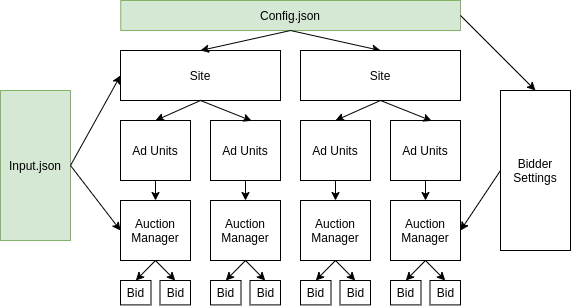

The diagram above was exported from draw.io. Its source (the exported page's mxGraphModel, read from the mxfile embedded in the PNG):
<mxGraphModel dx="1305" dy="796" grid="1" gridSize="10" guides="1" tooltips="1" connect="1" arrows="1" fold="1" page="1" pageScale="1" pageWidth="827" pageHeight="1169" math="0" shadow="0">
  <root>
    <mxCell id="0" />
    <mxCell id="1" parent="0" />
    <mxCell id="2" value="Site" style="rounded=0;whiteSpace=wrap;html=1;" vertex="1" parent="1">
      <mxGeometry x="210" y="470" width="160" height="50" as="geometry" />
    </mxCell>
    <mxCell id="3" value="Ad Units" style="rounded=0;whiteSpace=wrap;html=1;" vertex="1" parent="1">
      <mxGeometry x="210" y="540" width="70" height="60" as="geometry" />
    </mxCell>
    <mxCell id="4" value="Ad Units" style="rounded=0;whiteSpace=wrap;html=1;" vertex="1" parent="1">
      <mxGeometry x="300" y="540" width="70" height="60" as="geometry" />
    </mxCell>
    <mxCell id="5" value="Auction Manager" style="rounded=0;whiteSpace=wrap;html=1;" vertex="1" parent="1">
      <mxGeometry x="210" y="620" width="70" height="60" as="geometry" />
    </mxCell>
    <mxCell id="6" value="Auction Manager" style="rounded=0;whiteSpace=wrap;html=1;" vertex="1" parent="1">
      <mxGeometry x="300" y="620" width="70" height="60" as="geometry" />
    </mxCell>
    <mxCell id="7" value="Bid" style="rounded=0;whiteSpace=wrap;html=1;" vertex="1" parent="1">
      <mxGeometry x="210" y="700" width="30.5" height="24.4" as="geometry" />
    </mxCell>
    <mxCell id="8" value="Bid" style="rounded=0;whiteSpace=wrap;html=1;" vertex="1" parent="1">
      <mxGeometry x="249.5" y="700" width="30.5" height="24.4" as="geometry" />
    </mxCell>
    <mxCell id="9" value="Bid" style="rounded=0;whiteSpace=wrap;html=1;" vertex="1" parent="1">
      <mxGeometry x="300" y="700" width="30.5" height="24.4" as="geometry" />
    </mxCell>
    <mxCell id="10" value="Bid" style="rounded=0;whiteSpace=wrap;html=1;" vertex="1" parent="1">
      <mxGeometry x="339.5" y="700" width="30.5" height="24.4" as="geometry" />
    </mxCell>
    <mxCell id="11" value="Config.json" style="rounded=0;whiteSpace=wrap;html=1;fillColor=#d5e8d4;strokeColor=#82b366;" vertex="1" parent="1">
      <mxGeometry x="210.25" y="420" width="339.75" height="30" as="geometry" />
    </mxCell>
    <mxCell id="12" value="" style="endArrow=classic;html=1;entryX=0.5;entryY=0;entryDx=0;entryDy=0;exitX=0.5;exitY=1;exitDx=0;exitDy=0;" edge="1" source="2" target="3" parent="1">
      <mxGeometry width="50" height="50" relative="1" as="geometry">
        <mxPoint x="289.5" y="520" as="sourcePoint" />
        <mxPoint x="339.5" y="470" as="targetPoint" />
      </mxGeometry>
    </mxCell>
    <mxCell id="13" value="" style="endArrow=classic;html=1;exitX=0.5;exitY=1;exitDx=0;exitDy=0;entryX=0.588;entryY=0.006;entryDx=0;entryDy=0;entryPerimeter=0;" edge="1" source="2" target="4" parent="1">
      <mxGeometry width="50" height="50" relative="1" as="geometry">
        <mxPoint x="300" y="720" as="sourcePoint" />
        <mxPoint x="350" y="670" as="targetPoint" />
      </mxGeometry>
    </mxCell>
    <mxCell id="14" value="" style="endArrow=classic;html=1;exitX=0.5;exitY=1;exitDx=0;exitDy=0;" edge="1" source="3" target="5" parent="1">
      <mxGeometry width="50" height="50" relative="1" as="geometry">
        <mxPoint x="300" y="720" as="sourcePoint" />
        <mxPoint x="350" y="670" as="targetPoint" />
      </mxGeometry>
    </mxCell>
    <mxCell id="15" value="" style="endArrow=classic;html=1;exitX=0.5;exitY=1;exitDx=0;exitDy=0;entryX=0.5;entryY=0;entryDx=0;entryDy=0;" edge="1" source="4" target="6" parent="1">
      <mxGeometry width="50" height="50" relative="1" as="geometry">
        <mxPoint x="300" y="720" as="sourcePoint" />
        <mxPoint x="350" y="670" as="targetPoint" />
      </mxGeometry>
    </mxCell>
    <mxCell id="16" value="Input.json" style="rounded=0;whiteSpace=wrap;html=1;strokeColor=#82b366;fillColor=#d5e8d4;" vertex="1" parent="1">
      <mxGeometry x="90" y="510" width="70" height="150" as="geometry" />
    </mxCell>
    <mxCell id="17" value="" style="endArrow=classic;html=1;exitX=0.5;exitY=1;exitDx=0;exitDy=0;entryX=0.5;entryY=0;entryDx=0;entryDy=0;" edge="1" source="11" target="2" parent="1">
      <mxGeometry width="50" height="50" relative="1" as="geometry">
        <mxPoint x="80" y="630" as="sourcePoint" />
        <mxPoint x="130" y="580" as="targetPoint" />
      </mxGeometry>
    </mxCell>
    <mxCell id="18" value="" style="endArrow=classic;html=1;entryX=0.5;entryY=0;entryDx=0;entryDy=0;" edge="1" parent="1">
      <mxGeometry width="50" height="50" relative="1" as="geometry">
        <mxPoint x="380" y="450" as="sourcePoint" />
        <mxPoint x="470" y="470" as="targetPoint" />
      </mxGeometry>
    </mxCell>
    <mxCell id="19" value="" style="endArrow=classic;html=1;entryX=0;entryY=0.5;entryDx=0;entryDy=0;exitX=1;exitY=0.5;exitDx=0;exitDy=0;" edge="1" source="16" target="2" parent="1">
      <mxGeometry width="50" height="50" relative="1" as="geometry">
        <mxPoint x="80" y="630" as="sourcePoint" />
        <mxPoint x="130" y="580" as="targetPoint" />
      </mxGeometry>
    </mxCell>
    <mxCell id="20" value="" style="endArrow=classic;html=1;exitX=1;exitY=0.5;exitDx=0;exitDy=0;entryX=0;entryY=0.5;entryDx=0;entryDy=0;" edge="1" source="16" target="5" parent="1">
      <mxGeometry width="50" height="50" relative="1" as="geometry">
        <mxPoint x="80" y="630" as="sourcePoint" />
        <mxPoint x="130" y="580" as="targetPoint" />
      </mxGeometry>
    </mxCell>
    <mxCell id="21" value="" style="endArrow=classic;html=1;exitX=0.5;exitY=1;exitDx=0;exitDy=0;entryX=0.5;entryY=0;entryDx=0;entryDy=0;" edge="1" source="5" target="7" parent="1">
      <mxGeometry width="50" height="50" relative="1" as="geometry">
        <mxPoint x="80" y="630" as="sourcePoint" />
        <mxPoint x="130" y="580" as="targetPoint" />
      </mxGeometry>
    </mxCell>
    <mxCell id="22" value="" style="endArrow=classic;html=1;exitX=0.5;exitY=1;exitDx=0;exitDy=0;entryX=0.5;entryY=0;entryDx=0;entryDy=0;" edge="1" source="5" target="8" parent="1">
      <mxGeometry width="50" height="50" relative="1" as="geometry">
        <mxPoint x="80" y="630" as="sourcePoint" />
        <mxPoint x="280" y="770" as="targetPoint" />
      </mxGeometry>
    </mxCell>
    <mxCell id="23" value="" style="endArrow=classic;html=1;exitX=0.5;exitY=1;exitDx=0;exitDy=0;entryX=0.5;entryY=0;entryDx=0;entryDy=0;" edge="1" source="6" target="9" parent="1">
      <mxGeometry width="50" height="50" relative="1" as="geometry">
        <mxPoint x="80" y="630" as="sourcePoint" />
        <mxPoint x="130" y="580" as="targetPoint" />
      </mxGeometry>
    </mxCell>
    <mxCell id="24" value="" style="endArrow=classic;html=1;exitX=0.5;exitY=1;exitDx=0;exitDy=0;entryX=0.5;entryY=0;entryDx=0;entryDy=0;" edge="1" source="6" target="10" parent="1">
      <mxGeometry width="50" height="50" relative="1" as="geometry">
        <mxPoint x="80" y="630" as="sourcePoint" />
        <mxPoint x="130" y="580" as="targetPoint" />
      </mxGeometry>
    </mxCell>
    <mxCell id="25" value="Site" style="rounded=0;whiteSpace=wrap;html=1;" vertex="1" parent="1">
      <mxGeometry x="390" y="470" width="160" height="50" as="geometry" />
    </mxCell>
    <mxCell id="26" value="Ad Units" style="rounded=0;whiteSpace=wrap;html=1;" vertex="1" parent="1">
      <mxGeometry x="390" y="540" width="70" height="60" as="geometry" />
    </mxCell>
    <mxCell id="27" value="Ad Units" style="rounded=0;whiteSpace=wrap;html=1;" vertex="1" parent="1">
      <mxGeometry x="480" y="540" width="70" height="60" as="geometry" />
    </mxCell>
    <mxCell id="28" value="Auction Manager" style="rounded=0;whiteSpace=wrap;html=1;" vertex="1" parent="1">
      <mxGeometry x="390" y="620" width="70" height="60" as="geometry" />
    </mxCell>
    <mxCell id="29" value="Auction Manager" style="rounded=0;whiteSpace=wrap;html=1;" vertex="1" parent="1">
      <mxGeometry x="480" y="620" width="70" height="60" as="geometry" />
    </mxCell>
    <mxCell id="30" value="Bid" style="rounded=0;whiteSpace=wrap;html=1;" vertex="1" parent="1">
      <mxGeometry x="390" y="700" width="30.5" height="24.4" as="geometry" />
    </mxCell>
    <mxCell id="31" value="Bid" style="rounded=0;whiteSpace=wrap;html=1;" vertex="1" parent="1">
      <mxGeometry x="429.5" y="700" width="30.5" height="24.4" as="geometry" />
    </mxCell>
    <mxCell id="32" value="Bid" style="rounded=0;whiteSpace=wrap;html=1;" vertex="1" parent="1">
      <mxGeometry x="480" y="700" width="30.5" height="24.4" as="geometry" />
    </mxCell>
    <mxCell id="33" value="Bid" style="rounded=0;whiteSpace=wrap;html=1;" vertex="1" parent="1">
      <mxGeometry x="519.5" y="700" width="30.5" height="24.4" as="geometry" />
    </mxCell>
    <mxCell id="34" value="" style="endArrow=classic;html=1;entryX=0.5;entryY=0;entryDx=0;entryDy=0;exitX=0.5;exitY=1;exitDx=0;exitDy=0;" edge="1" source="25" target="26" parent="1">
      <mxGeometry width="50" height="50" relative="1" as="geometry">
        <mxPoint x="469.5" y="520" as="sourcePoint" />
        <mxPoint x="519.5" y="470" as="targetPoint" />
      </mxGeometry>
    </mxCell>
    <mxCell id="35" value="" style="endArrow=classic;html=1;exitX=0.5;exitY=1;exitDx=0;exitDy=0;entryX=0.588;entryY=0.006;entryDx=0;entryDy=0;entryPerimeter=0;" edge="1" source="25" target="27" parent="1">
      <mxGeometry width="50" height="50" relative="1" as="geometry">
        <mxPoint x="480" y="720" as="sourcePoint" />
        <mxPoint x="530" y="670" as="targetPoint" />
      </mxGeometry>
    </mxCell>
    <mxCell id="36" value="" style="endArrow=classic;html=1;exitX=0.5;exitY=1;exitDx=0;exitDy=0;" edge="1" source="26" target="28" parent="1">
      <mxGeometry width="50" height="50" relative="1" as="geometry">
        <mxPoint x="480" y="720" as="sourcePoint" />
        <mxPoint x="530" y="670" as="targetPoint" />
      </mxGeometry>
    </mxCell>
    <mxCell id="37" value="" style="endArrow=classic;html=1;exitX=0.5;exitY=1;exitDx=0;exitDy=0;entryX=0.5;entryY=0;entryDx=0;entryDy=0;" edge="1" source="27" target="29" parent="1">
      <mxGeometry width="50" height="50" relative="1" as="geometry">
        <mxPoint x="480" y="720" as="sourcePoint" />
        <mxPoint x="530" y="670" as="targetPoint" />
      </mxGeometry>
    </mxCell>
    <mxCell id="38" value="" style="endArrow=classic;html=1;exitX=0.5;exitY=1;exitDx=0;exitDy=0;entryX=0.5;entryY=0;entryDx=0;entryDy=0;" edge="1" source="28" target="30" parent="1">
      <mxGeometry width="50" height="50" relative="1" as="geometry">
        <mxPoint x="260" y="630" as="sourcePoint" />
        <mxPoint x="310" y="580" as="targetPoint" />
      </mxGeometry>
    </mxCell>
    <mxCell id="39" value="" style="endArrow=classic;html=1;exitX=0.5;exitY=1;exitDx=0;exitDy=0;entryX=0.5;entryY=0;entryDx=0;entryDy=0;" edge="1" source="28" target="31" parent="1">
      <mxGeometry width="50" height="50" relative="1" as="geometry">
        <mxPoint x="260" y="630" as="sourcePoint" />
        <mxPoint x="460" y="770" as="targetPoint" />
      </mxGeometry>
    </mxCell>
    <mxCell id="40" value="" style="endArrow=classic;html=1;exitX=0.5;exitY=1;exitDx=0;exitDy=0;entryX=0.5;entryY=0;entryDx=0;entryDy=0;" edge="1" source="29" target="32" parent="1">
      <mxGeometry width="50" height="50" relative="1" as="geometry">
        <mxPoint x="260" y="630" as="sourcePoint" />
        <mxPoint x="310" y="580" as="targetPoint" />
      </mxGeometry>
    </mxCell>
    <mxCell id="41" value="" style="endArrow=classic;html=1;exitX=0.5;exitY=1;exitDx=0;exitDy=0;entryX=0.5;entryY=0;entryDx=0;entryDy=0;" edge="1" source="29" target="33" parent="1">
      <mxGeometry width="50" height="50" relative="1" as="geometry">
        <mxPoint x="260" y="630" as="sourcePoint" />
        <mxPoint x="310" y="580" as="targetPoint" />
      </mxGeometry>
    </mxCell>
    <mxCell id="42" value="Bidder Settings" style="rounded=0;whiteSpace=wrap;html=1;strokeColor=#000000;" vertex="1" parent="1">
      <mxGeometry x="590" y="510" width="70" height="160" as="geometry" />
    </mxCell>
    <mxCell id="43" value="" style="endArrow=classic;html=1;exitX=1;exitY=0.5;exitDx=0;exitDy=0;entryX=0.5;entryY=0;entryDx=0;entryDy=0;" edge="1" source="11" target="42" parent="1">
      <mxGeometry width="50" height="50" relative="1" as="geometry">
        <mxPoint x="490" y="660" as="sourcePoint" />
        <mxPoint x="540" y="610" as="targetPoint" />
      </mxGeometry>
    </mxCell>
    <mxCell id="44" value="" style="endArrow=classic;html=1;exitX=0;exitY=0.5;exitDx=0;exitDy=0;entryX=1;entryY=0.5;entryDx=0;entryDy=0;" edge="1" source="42" target="29" parent="1">
      <mxGeometry width="50" height="50" relative="1" as="geometry">
        <mxPoint x="470" y="750" as="sourcePoint" />
        <mxPoint x="520" y="700" as="targetPoint" />
      </mxGeometry>
    </mxCell>
  </root>
</mxGraphModel>